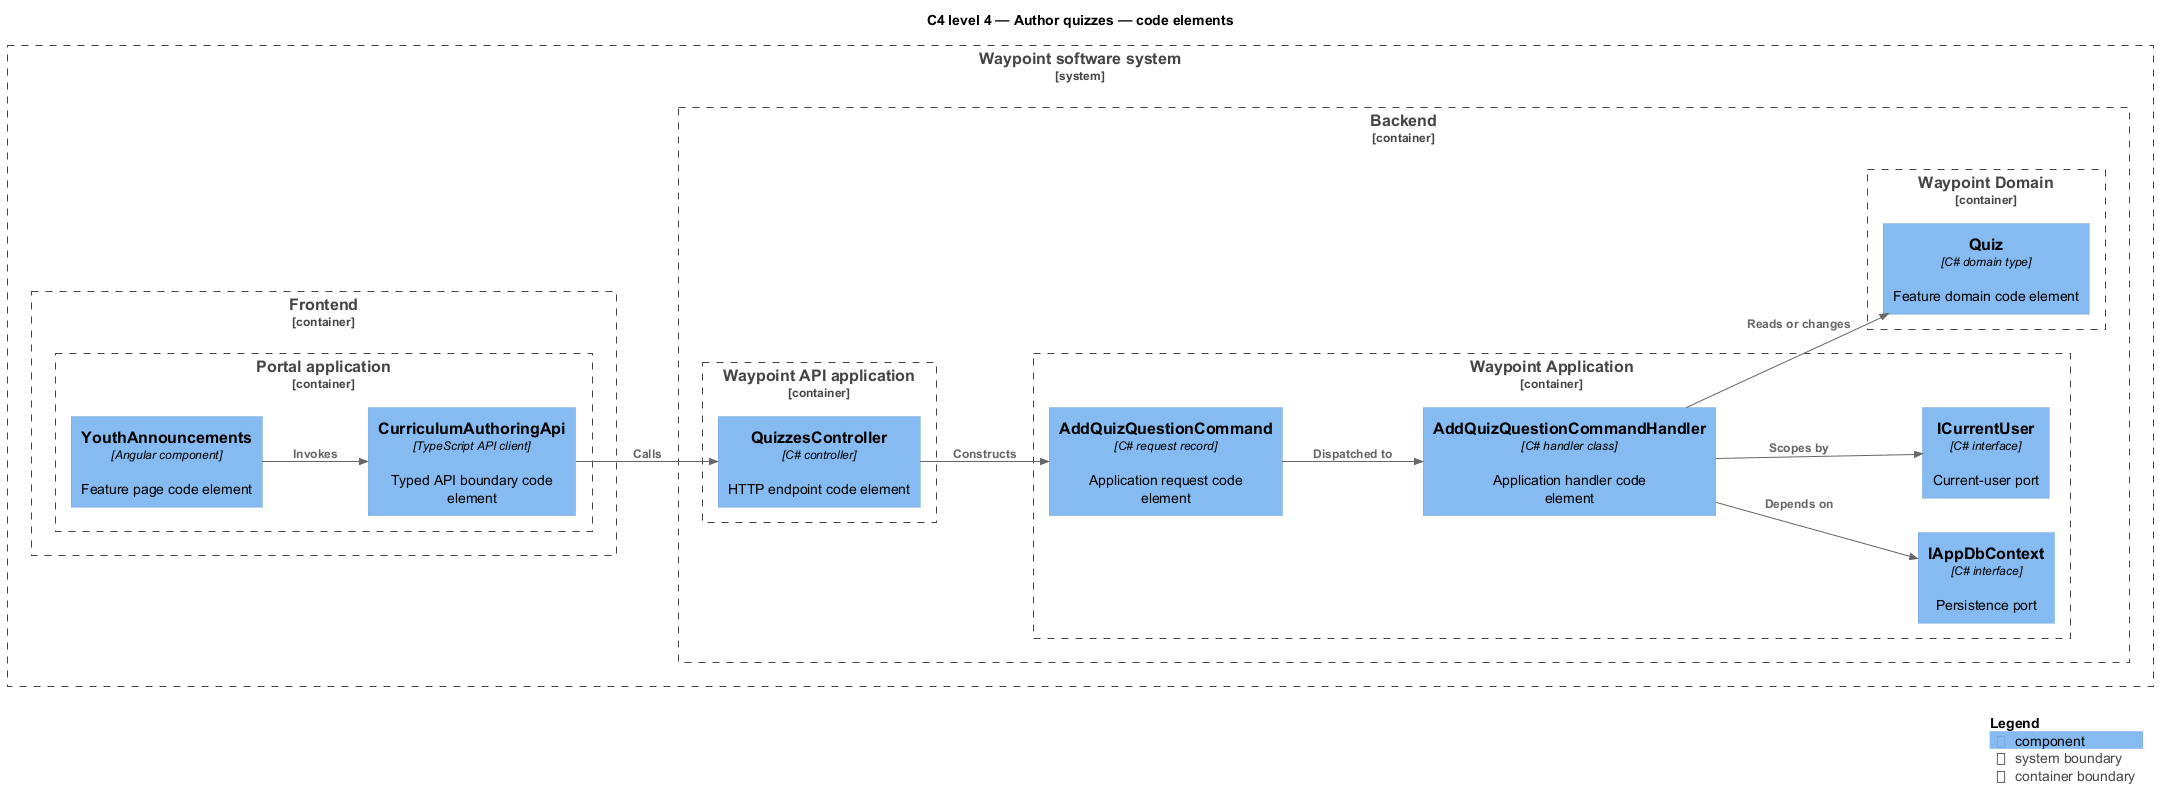

The diagram above was rendered by PlantUML. Its source (embedded in the PNG):
@startuml
!include <C4/C4_Component>
LAYOUT_LEFT_RIGHT()
title C4 level 4 — Author quizzes — code elements
System_Boundary(waypoint, "Waypoint software system") {
  Container_Boundary(frontend, "Frontend") {
    Container_Boundary(frontend_app, "Portal application") {
      Component(page, "YouthAnnouncements", "Angular component", "Feature page code element")
      Component(client, "CurriculumAuthoringApi", "TypeScript API client", "Typed API boundary code element")
    }
  }
  Container_Boundary(backend, "Backend") {
    Container_Boundary(api_app, "Waypoint API application") {
      Component(controller, "QuizzesController", "C# controller", "HTTP endpoint code element")
    }
    Container_Boundary(application, "Waypoint Application") {
      Component(request, "AddQuizQuestionCommand", "C# request record", "Application request code element")
      Component(handler, "AddQuizQuestionCommandHandler", "C# handler class", "Application handler code element")
      Component(dbport, "IAppDbContext", "C# interface", "Persistence port")
      Component(current, "ICurrentUser", "C# interface", "Current-user port")
    }
    Container_Boundary(domain, "Waypoint Domain") {
      Component(entity, "Quiz", "C# domain type", "Feature domain code element")
    }
  }
}
Rel(page, client, "Invokes")
Rel(client, controller, "Calls")
Rel(controller, request, "Constructs")
Rel(request, handler, "Dispatched to")
Rel(handler, dbport, "Depends on")
Rel(handler, current, "Scopes by")
Rel(handler, entity, "Reads or changes")
SHOW_LEGEND()
@enduml